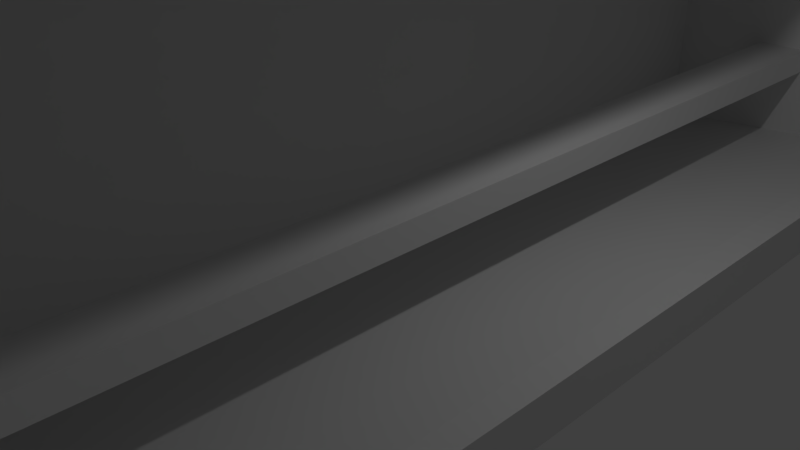 # Source: dosenwerfstand.blend  (saved by Blender 2.70.0; exported with 4.5.12 LTS)
import bpy
from mathutils import Matrix  # noqa: F401  (used for matrix-valued properties, if any)

bpy.ops.wm.read_factory_settings(use_empty=True)
scene = bpy.context.scene
scene.name = 'Scene'

# ---- collections
col_collection_1 = bpy.data.collections.new('Collection 1'); scene.collection.children.link(col_collection_1)

# ---- materials (node trees are filled in below, after node groups)
mat_material = bpy.data.materials.new('Material')
mat_material.alpha_threshold = 0.0
mat_material.use_transparent_shadow = False
mat_material.roughness = 0.5
mat_material.line_color = (0.0, 0.0, 0.0, 1.0)
mat_material_001 = bpy.data.materials.new('Material.001')
mat_material_001.alpha_threshold = 0.0
mat_material_001.use_transparent_shadow = False
mat_material_001.roughness = 0.5
mat_material_001.line_color = (0.0, 0.0, 0.0, 1.0)
mat_material_002 = bpy.data.materials.new('Material.002')
mat_material_002.alpha_threshold = 0.0
mat_material_002.use_transparent_shadow = False
mat_material_002.roughness = 0.5
mat_material_002.line_color = (0.0, 0.0, 0.0, 1.0)

# ---- material node trees

# ---- world
world_world = bpy.data.worlds.new('World'); scene.world = world_world
world_world.color = (0.05088, 0.05088, 0.05088)
world_world.use_sun_shadow = False
world_world.sun_shadow_jitter_overblur = 0.0
world_world.cycles.sampling_method = 'MANUAL'
world_world.cycles.sample_map_resolution = 256

# ---- cameras
cam_camera = bpy.data.cameras.new('Camera')
cam_camera.clip_end = 100.0
cam_camera.lens = 35.0
cam_camera.sensor_width = 32.0
cam_camera.sensor_height = 18.0
cam_camera.ortho_scale = 7.314
cam_camera.dof.focus_distance = 0.0
cam_camera.dof.aperture_fstop = 128.0

# ---- lights
light_lamp = bpy.data.lights.new('Lamp', 'POINT')
light_lamp.transmission_factor = 0.0
light_lamp.cutoff_distance = 30.0
light_lamp.energy = 100.0
light_lamp.shadow_buffer_clip_start = 1.001
light_lamp.shadow_soft_size = 0.1
light_lamp.shadow_maximum_resolution = 0.006
light_lamp.use_absolute_resolution = True
light_lamp.cycles.use_multiple_importance_sampling = False

# ---- meshes
me_cube_003 = bpy.data.meshes.new('Cube.003')
me_cube_003.from_pydata([(1.0, -0.05868, -45.01), (1.0, -0.05868, 44.47), (1.0, 0.02235, -45.01), (1.0, 0.02235, 44.47), (-3.725e-09, 0.02235, -45.01), (-3.725e-09, -0.02235, -45.01), (1.0, 0.02235, -0.2713), (1.0, -0.05868, -0.2713), (-3.725e-09, 0.02235, 44.47), (-3.725e-09, -0.02235, 44.47), (0.005939, -0.02235, -0.2713), (-3.725e-09, 0.02235, -0.2713), (0.5, 0.02235, -45.01), (1.0, 0.02235, 22.1), (1.0, -0.05868, -22.64), (0.5, -0.02235, 44.47), (0.5, -0.02235, -45.01), (1.0, 0.02235, -22.64), (1.0, -0.05868, 22.1), (0.5, 0.02235, 44.47), (0.9098, -0.05868, -0.2713), (0.005939, -0.02235, 41.78), (0.005939, -0.02235, -42.32), (0.5, 0.02235, -0.2713), (-3.725e-09, 0.02235, 22.1), (-3.725e-09, 0.02235, -22.64), (0.9098, -0.05868, -42.32), (0.9098, -0.05868, 41.78), (0.5, 0.02235, 22.1), (0.5, 0.02235, -22.64), (1.0, -0.6144, -45.01), (1.0, -0.6144, 44.47), (-3.725e-09, -0.6144, -45.01), (-3.725e-09, -0.6144, 44.47), (0.5, -0.6144, 44.47), (0.5, -0.6144, -45.01), (0.005939, -0.6144, 41.78), (0.005939, -0.6144, -42.32), (0.9098, -0.6144, -42.32), (0.9098, -0.6144, 41.78), (1.0, -0.659, -45.01), (1.0, -0.659, 44.47), (-3.725e-09, -0.659, -45.01), (-3.725e-09, -0.659, 44.47), (0.5, -0.659, 44.47), (0.5, -0.659, -45.01), (0.005939, -0.659, 41.78), (0.005939, -0.659, -42.32), (0.9098, -0.659, -42.32), (0.9098, -0.659, 41.78), (0.9098, -0.659, -0.2713), (0.9098, -0.6144, -0.2713), (0.005939, -0.6144, -0.2713), (0.005939, -0.659, -0.2713), (0.999, -0.02235, -48.46), (0.999, -0.02235, 47.91), (0.999, 0.02235, -48.46), (0.999, 0.02235, 47.91), (0.8772, 0.02235, -48.46), (0.8772, -0.02235, 47.91), (0.8772, -0.02235, -48.46), (0.8772, 0.02235, 47.91), (1.592, 0.009725, -45.01), (1.592, 0.009727, 44.47), (1.592, 0.02235, -45.01), (1.592, 0.02235, 44.47), (1.591, 0.009725, -48.46), (1.591, 0.009727, 47.91), (1.591, 0.02235, -48.46), (1.591, 0.02235, 47.91), (1.73, 0.009725, -45.01), (1.73, 0.009727, 44.47), (1.73, 0.02235, -45.01), (1.73, 0.02235, 44.47), (1.729, 0.009725, -48.46), (1.729, 0.009727, 47.91), (1.729, 0.02235, -48.46), (1.729, 0.02235, 47.91), (1.592, 0.009726, -23.73), (1.592, 0.009726, 23.18), (1.592, 0.02235, -23.73), (1.592, 0.02235, 23.18), (1.73, 0.009726, -23.73), (1.73, 0.009726, 23.18), (1.73, 0.02235, -23.73), (1.73, 0.02235, 23.18), (1.592, 0.009726, -2.456), (1.592, 0.009726, 1.914), (1.592, 0.02235, -2.456), (1.592, 0.02235, 1.914), (1.73, 0.009726, -2.456), (1.73, 0.009726, 1.914), (1.73, 0.02235, -2.456), (1.73, 0.02235, 1.914), (1.296, 0.02235, 44.47), (1.295, 0.02235, 47.91), (1.295, 0.009727, 47.91), (1.296, 0.009727, 44.47), (1.296, 0.009725, -45.01), (1.295, 0.009725, -48.46), (1.295, 0.02235, -48.46), (1.296, 0.02235, -45.01), (1.592, -0.02439, -45.01), (1.592, -0.02439, 44.47), (1.591, -0.02439, -48.46), (1.591, -0.02439, 47.91), (1.73, -0.02439, -45.01), (1.73, -0.02439, 44.47), (1.729, -0.02439, -48.46), (1.729, -0.02439, 47.91), (1.592, -0.02439, -2.456), (1.592, -0.02439, 1.914), (1.73, -0.02439, -2.456), (1.73, -0.02439, 1.914), (1.592, -0.04137, -45.01), (1.592, -0.04137, 44.47), (1.591, -0.04137, -48.46), (1.591, -0.04137, 47.91), (1.73, -0.04137, -45.01), (1.73, -0.04137, 44.47), (1.729, -0.04137, -48.46), (1.729, -0.04137, 47.91), (1.592, -0.04137, -2.456), (1.592, -0.04137, 1.914), (1.73, -0.04137, -2.456), (1.73, -0.04137, 1.914), (0.5661, -0.1789, -43.6), (0.5661, -0.1789, 42.75), (0.3751, -0.1789, 42.75), (0.3751, -0.1789, -43.6), (0.5661, -0.224, -43.6), (0.5661, -0.224, 42.75), (0.3751, -0.224, 42.75), (0.3751, -0.224, -43.6), (-0.09478, 0.02138, -45.01), (-0.09478, -0.02333, -45.01), (-0.09478, 0.02138, 44.47), (-0.09478, -0.02332, 44.47), (-0.08885, -0.02332, -0.2713), (-0.09478, 0.02138, -0.2713), (-0.08885, -0.02332, 41.78), (-0.08885, -0.02333, -42.32), (-0.09478, 0.02138, 22.1), (-0.09478, 0.02138, -22.64), (-0.09478, -0.6154, -45.01), (-0.09478, -0.6154, 44.47), (-0.08885, -0.6154, 41.78), (-0.08885, -0.6154, -42.32), (-0.09478, -0.66, -45.01), (-0.09478, -0.66, 44.47), (-0.08885, -0.66, 41.78), (-0.08885, -0.66, -42.32), (-0.08885, -0.6154, -0.2713), (-0.08885, -0.66, -0.2713)], [], [(28, 23, 11, 24), (29, 12, 4, 25), (10, 22, 26, 20), (9, 15, 19, 8), (16, 12, 58, 60), (21, 10, 20, 27), (19, 28, 24, 8), (3, 13, 28, 19), (13, 6, 23, 28), (23, 29, 25, 11), (6, 17, 29, 23), (17, 2, 12, 29), (1, 15, 34, 31), (0, 26, 38, 30), (1, 27, 20, 7, 18), (14, 7, 20, 26, 0), (32, 35, 45, 42), (39, 31, 41, 49), (27, 1, 31, 39), (26, 22, 37, 38), (16, 0, 30, 35), (15, 9, 33, 34), (5, 16, 35, 32), (21, 27, 39, 36), (44, 43, 46, 49, 41), (45, 40, 48, 47, 42), (34, 33, 43, 44), (35, 30, 40, 45), (30, 38, 48, 40), (31, 34, 44, 41), (49, 46, 53, 50), (39, 49, 50, 51), (39, 51, 52, 36), (38, 51, 50, 48), (48, 50, 53, 47), (38, 37, 52, 51), (4, 12, 16, 5), (96, 97, 63, 67), (0, 2, 17, 14), (7, 14, 17, 6), (6, 13, 18, 7), (3, 1, 18, 13), (55, 57, 61, 59), (56, 54, 60, 58), (19, 15, 59, 61), (94, 95, 69, 65), (3, 19, 61, 57), (0, 16, 60, 54), (15, 1, 55, 59), (12, 2, 56, 58), (86, 90, 112, 110), (65, 69, 77, 73), (98, 99, 66, 62), (100, 101, 64, 68), (99, 100, 68, 66), (95, 96, 67, 69), (101, 98, 62, 64), (97, 94, 65, 63), (72, 70, 74, 76), (71, 73, 77, 75), (90, 91, 113, 112), (68, 64, 72, 76), (66, 68, 76, 74), (69, 67, 75, 77), (62, 70, 82, 78), (72, 64, 80, 84), (78, 82, 90, 86), (84, 80, 88, 92), (71, 63, 79, 83), (65, 73, 85, 81), (70, 72, 84, 82), (73, 71, 83, 85), (64, 62, 78, 80), (63, 65, 81, 79), (87, 86, 110, 111), (91, 90, 92, 93), (83, 79, 87, 91), (81, 85, 93, 89), (82, 84, 92, 90), (85, 83, 91, 93), (80, 78, 86, 88), (79, 81, 89, 87), (87, 89, 88, 86), (93, 92, 88, 89), (55, 1, 97, 96), (3, 57, 95, 94), (57, 55, 96, 95), (1, 3, 94, 97), (0, 54, 99, 98), (56, 2, 101, 100), (54, 56, 100, 99), (2, 0, 98, 101), (114, 118, 124, 122), (112, 113, 125, 124), (111, 110, 122, 123), (91, 87, 111, 113), (66, 74, 108, 104), (70, 62, 102, 106), (63, 71, 107, 103), (75, 67, 105, 109), (71, 75, 109, 107), (74, 70, 106, 108), (67, 63, 103, 105), (62, 66, 104, 102), (117, 115, 119, 121), (114, 116, 120, 118), (123, 122, 124, 125), (104, 108, 120, 116), (112, 124, 118, 106), (109, 105, 117, 121), (107, 109, 121, 119), (108, 106, 118, 120), (105, 103, 115, 117), (102, 104, 116, 114), (125, 113, 107, 119), (119, 115, 123, 125), (107, 113, 111, 103), (111, 123, 115, 103), (122, 110, 102, 114), (102, 110, 112, 106), (126, 129, 128, 127), (130, 131, 132, 133), (126, 127, 131, 130), (127, 128, 132, 131), (128, 129, 133, 132), (130, 133, 129, 126), (32, 42, 148, 144), (33, 9, 137, 145), (8, 24, 142, 136), (10, 21, 36, 52), (141, 138, 139, 143, 134, 135), (142, 139, 138, 140, 137, 136), (145, 137, 140, 146), (150, 149, 145, 146, 152, 153), (151, 153, 152, 147, 144, 148), (147, 141, 135, 144), (53, 46, 150, 153), (138, 152, 146, 140), (4, 5, 135, 134), (25, 4, 134, 143), (42, 47, 151, 148), (47, 53, 153, 151), (11, 25, 143, 139), (43, 33, 145, 149), (9, 8, 136, 137), (5, 32, 144, 135), (138, 141, 147, 152), (46, 43, 149, 150), (10, 52, 37, 22), (24, 11, 139, 142)])
me_cube_003.polygons.foreach_set('material_index', [0, 0, 0, 0, 0, 0, 0, 0, 0, 0, 0, 0, 0, 0, 0, 0, 0, 0, 0, 0, 0, 0, 0, 0, 0, 0, 0, 0, 0, 0, 0, 0, 0, 0, 0, 0, 0, 0, 0, 0, 0, 0, 0, 0, 0, 0, 0, 0, 0, 0, 0, 0, 0, 0, 0, 0, 0, 0, 0, 0, 0, 0, 0, 0, 0, 0, 0, 0, 0, 0, 0, 0, 0, 0, 0, 0, 0, 0, 0, 0, 0, 0, 0, 0, 0, 0, 0, 0, 0, 0, 0, 0, 0, 0, 0, 0, 0, 0, 0, 0, 0, 0, 0, 0, 0, 0, 0, 0, 0, 0, 0, 0, 0, 0, 0, 0, 0, 0, 0, 0, 1, 1, 1, 1, 1, 1, 0, 0, 0, 0, 0, 0, 0, 0, 0, 0, 0, 0, 0, 0, 0, 0, 0, 0, 0, 0, 0, 0, 0, 0])
me_cube_003.materials.append(mat_material)
me_cube_003.materials.append(mat_material_001)
me_cube_003.materials.append(mat_material_002)
me_cube_003.use_remesh_preserve_volume = False
me_cube_003.use_remesh_preserve_attributes = False
me_cube_003.use_mirror_vertex_groups = False
me_cube_003.update()

# ---- objects
ob_cube_003 = bpy.data.objects.new('Cube.003', me_cube_003)
ob_lamp = bpy.data.objects.new('Lamp', light_lamp)
ob_camera = bpy.data.objects.new('Camera', cam_camera)

# ---- transforms, parenting, visibility, modifiers, constraints
ob_cube_003.location = (0.0, 0.0, 0.0)
ob_cube_003.rotation_euler = (-1.571, 0.0, 0.0)
ob_cube_003.scale = (3.677, 7.502, -0.1677)
ob_cube_003.lineart.crease_threshold = 0.0
ob_lamp.location = (4.076, 1.005, 5.904)
ob_lamp.rotation_euler = (0.6503, 0.05522, 1.866)
ob_lamp.lock_rotations_4d = False
ob_lamp.empty_display_type = 'ARROWS'
ob_lamp.color = (0.0, 0.0, 0.0, 0.0)
ob_lamp.lineart.crease_threshold = 0.0
ob_camera.location = (7.481, -6.508, 5.344)
ob_camera.rotation_euler = (1.109, 0.01082, 0.8149)
ob_camera.lock_rotations_4d = False
ob_camera.empty_display_type = 'ARROWS'
ob_camera.color = (0.0, 0.0, 0.0, 0.0)
ob_camera.display_type = 'WIRE'
ob_camera.lineart.crease_threshold = 0.0

# ---- collection membership
col_collection_1.objects.link(ob_cube_003)
col_collection_1.objects.link(ob_lamp)
col_collection_1.objects.link(ob_camera)

# ---- scene / render settings (as saved in the file)
scene.camera = ob_camera
scene.frame_start = 1; scene.frame_end = 250; scene.frame_set(1)
scene.render.engine = 'BLENDER_EEVEE_NEXT'
scene.render.resolution_percentage = 50
scene.render.dither_intensity = 0.0
scene.cycles.use_denoising = False
scene.cycles.samples = 10
scene.cycles.sampling_pattern = 'TABULATED_SOBOL'
scene.cycles.light_sampling_threshold = 0.0
scene.cycles.use_adaptive_sampling = False
scene.cycles.use_light_tree = False
scene.cycles.blur_glossy = 0.0
scene.cycles.volume_bounces = 1
scene.cycles.pixel_filter_type = 'GAUSSIAN'
scene.cycles.sample_clamp_indirect = 0.0
scene.view_settings.view_transform = 'Standard'
bpy.context.view_layer.update()
